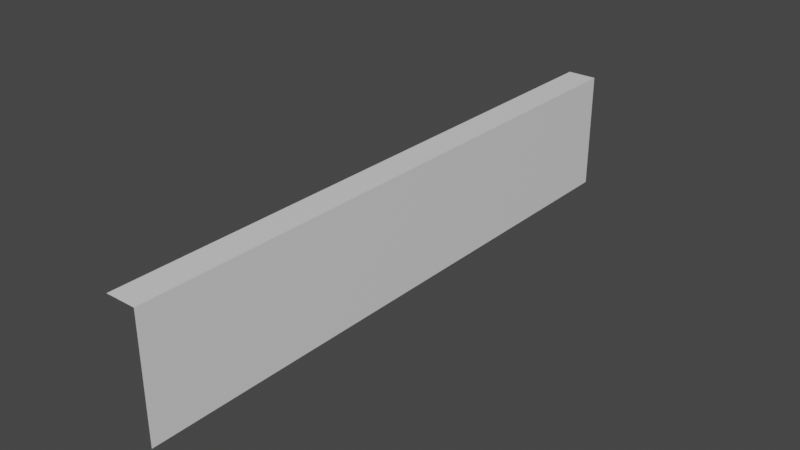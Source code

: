 # Source: wall_type_1.blend  (saved by Blender 2.83.19; exported with 4.5.12 LTS)
import bpy
from mathutils import Matrix  # noqa: F401  (used for matrix-valued properties, if any)

bpy.ops.wm.read_factory_settings(use_empty=True)
scene = bpy.context.scene
scene.name = 'Scene'

# ---- materials (node trees are filled in below, after node groups)
mat_material = bpy.data.materials.new('Material')
mat_material.alpha_threshold = 0.0
mat_material.use_transparent_shadow = False
mat_material.line_color = (0.0, 0.0, 0.0, 1.0)

# ---- material node trees
mat_material.use_nodes = True; mat_material.node_tree.nodes.clear()
_N = mat_material.node_tree.nodes; _L = mat_material.node_tree.links
n0 = _N.new('ShaderNodeOutputMaterial'); n0.name = 'Material Output'; n0.location = (300, 300)
n1 = _N.new('ShaderNodeBsdfPrincipled'); n1.name = 'Principled BSDF'; n1.location = (10, 300)
n1.distribution = 'GGX'
n1.subsurface_method = 'BURLEY'
n1.inputs[2].default_value = 0.4
n1.inputs[3].default_value = 1.45
n1.inputs[27].default_value = (0.0, 0.0, 0.0, 1.0)
n1.inputs[28].default_value = 1.0
_L.new(n1.outputs[0], n0.inputs[0])
n0.is_active_output = True

# ---- world
world_world = bpy.data.worlds.new('World'); scene.world = world_world
world_world.use_nodes = True; world_world.node_tree.nodes.clear()
_N = world_world.node_tree.nodes; _L = world_world.node_tree.links
n0 = _N.new('ShaderNodeOutputWorld'); n0.name = 'World Output'; n0.location = (300, 300)
n1 = _N.new('ShaderNodeBackground'); n1.name = 'Background'; n1.location = (10, 300)
n1.inputs[0].default_value = (0.05088, 0.05088, 0.05088, 1.0)
_L.new(n1.outputs[0], n0.inputs[0])
n0.is_active_output = True
world_world.color = (0.05088, 0.05088, 0.05088)
world_world.use_sun_shadow = False
world_world.sun_shadow_jitter_overblur = 0.0

# ---- meshes
me_wall_type_1 = bpy.data.meshes.new('Wall_Type_1')
me_wall_type_1.from_pydata([(1.0, 1.0, 1.0), (1.0, 1.0, -1.0), (1.0, -1.0, 1.0), (1.0, -1.0, -1.0), (-1.0, 1.0, 1.0), (-1.0, -1.0, 1.0), (1.0, 0.0, 1.0), (-1.0, 0.0, 1.0), (1.0, 0.0, -1.0), (-1.0, 0.5, 1.0), (1.0, 0.5, -1.0), (1.0, 0.5, 1.0)], [], [(6, 7, 5, 2), (8, 6, 2, 3), (10, 11, 6, 8), (11, 9, 7, 6), (0, 4, 9, 11), (1, 0, 11, 10)])
_uv = me_wall_type_1.uv_layers.new(name='UVMap')
_uv.uv.foreach_set('vector', [0.625, 0.625, 0.875, 0.625, 0.875, 0.75, 0.625, 0.75, 0.375, 0.625, 0.625, 0.625, 0.625, 0.75, 0.375, 0.75, 0.375, 0.5625, 0.625, 0.5625, 0.625, 0.625, 0.375, 0.625, 0.625, 0.5625, 0.875, 0.5625, 0.875, 0.625, 0.625, 0.625, 0.625, 0.5, 0.875, 0.5, 0.875, 0.5625, 0.625, 0.5625, 0.375, 0.5, 0.625, 0.5, 0.625, 0.5625, 0.375, 0.5625])
me_wall_type_1.materials.append(mat_material)
me_wall_type_1.use_remesh_preserve_volume = False
me_wall_type_1.use_remesh_preserve_attributes = False
me_wall_type_1.use_mirror_vertex_groups = False
me_wall_type_1.update()

# ---- objects
ob_wall_type_1 = bpy.data.objects.new('Wall_Type_1', me_wall_type_1)

# ---- transforms, parenting, visibility, modifiers, constraints
ob_wall_type_1.location = (0.0, 0.0, 0.0)
ob_wall_type_1.scale = (0.15, 3.0, 0.6)
ob_wall_type_1.lock_rotations_4d = False
ob_wall_type_1.empty_display_type = 'ARROWS'
ob_wall_type_1.lineart.crease_threshold = 0.0

# ---- collection membership
scene.collection.objects.link(ob_wall_type_1)

# ---- scene / render settings (as saved in the file)
scene.frame_start = 1; scene.frame_end = 250; scene.frame_set(1)
scene.render.engine = 'BLENDER_EEVEE_NEXT'
scene.cycles.use_denoising = False
scene.cycles.samples = 128
scene.cycles.sampling_pattern = 'TABULATED_SOBOL'
scene.cycles.use_adaptive_sampling = False
scene.cycles.use_light_tree = False
scene.view_settings.view_transform = 'Filmic'
bpy.context.view_layer.update()

# ---- added for rendering (the .blend has no active camera and no usable light): camera, sun
cam_auto = bpy.data.cameras.new('AutoCamera')
cam_auto.lens = 50.0
cam_auto.sensor_width = 36.0
cam_auto.clip_end = 1000.0
ob_auto_camera = bpy.data.objects.new('AutoCamera', cam_auto)
scene.collection.objects.link(ob_auto_camera)
ob_auto_camera.location = (5.66809, -6.8017, 4.53447)
ob_auto_camera.rotation_euler = (1.09748, -7.21219e-08, 0.694738)
scene.camera = ob_auto_camera
light_auto_sun = bpy.data.lights.new('AutoSun', 'SUN')
light_auto_sun.energy = 3.0
light_auto_sun.angle = 0.0523599
ob_auto_sun = bpy.data.objects.new('AutoSun', light_auto_sun)
scene.collection.objects.link(ob_auto_sun)
ob_auto_sun.rotation_euler = (0.872665, 0.174533, 0.523599)
bpy.context.view_layer.update()
